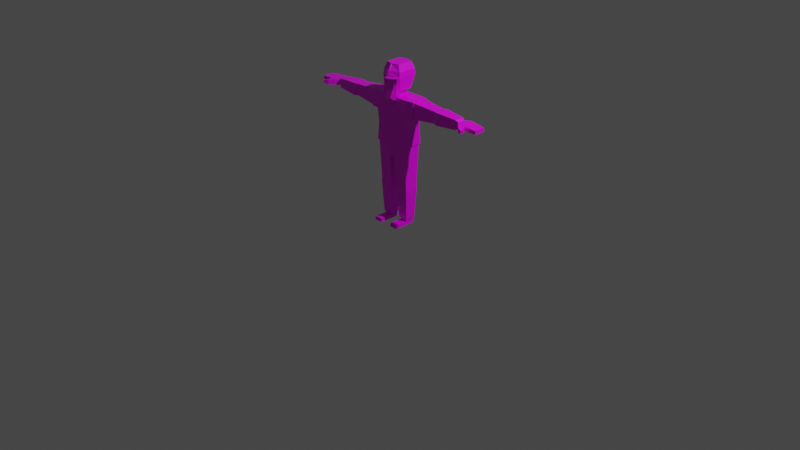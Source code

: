 # Source: boss.blend  (saved by Blender 2.83.19; exported with 4.5.12 LTS)
import bpy
from mathutils import Matrix  # noqa: F401  (used for matrix-valued properties, if any)

bpy.ops.wm.read_factory_settings(use_empty=True)
scene = bpy.context.scene
scene.name = 'Scene'

# ---- collections
col_collection = bpy.data.collections.new('Collection'); scene.collection.children.link(col_collection)

# ---- images (referenced by path relative to the original .blend; pixels are not part of the script)
import os
ASSET_DIR = os.environ.get("B2B_ASSET_DIR", "")  # directory of the original .blend (textures are referenced by path, not embedded)
HERE = os.path.dirname(os.path.abspath(__file__))  # packed textures are extracted next to this script under _unpacked/

def load_image(name, relpath, width, height, colorspace="sRGB"):
    """Load a texture the original file referenced (path relative to the .blend, or extracted next to this script)."""
    p = next((c for c in (os.path.join(HERE, relpath), os.path.join(ASSET_DIR, relpath)) if relpath and os.path.exists(c)), "")
    if p:
        img = bpy.data.images.load(p, check_existing=True)
        img.name = name
    else:  # same state as the original file: an image datablock whose file is absent (Cycles renders it pink)
        img = bpy.data.images.new(name, width, height)
        img.source = "FILE"
        img.filepath = "//" + (relpath or name)
    img.colorspace_settings.name = colorspace
    return img
img_aap_64_1x_png = load_image('aap-64-1x.png', 'aap-64-1x.png', 1024, 1024, 'sRGB')

# ---- materials (node trees are filled in below, after node groups)
mat_material = bpy.data.materials.new('Material')
mat_material.alpha_threshold = 0.0
mat_material.use_transparent_shadow = False
mat_material.line_color = (0.0, 0.0, 0.0, 1.0)

# ---- material node trees
mat_material.use_nodes = True; mat_material.node_tree.nodes.clear()
_N = mat_material.node_tree.nodes; _L = mat_material.node_tree.links
n0 = _N.new('ShaderNodeOutputMaterial'); n0.name = 'Material Output'; n0.location = (300, 300)
n1 = _N.new('ShaderNodeBsdfPrincipled'); n1.name = 'Principled BSDF'; n1.location = (10, 300)
n1.distribution = 'GGX'
n1.subsurface_method = 'BURLEY'
n1.inputs[2].default_value = 0.4
n1.inputs[3].default_value = 1.45
n1.inputs[27].default_value = (0.0, 0.0, 0.0, 1.0)
n1.inputs[28].default_value = 1.0
n2 = _N.new('ShaderNodeTexImage'); n2.name = 'Image Texture'; n2.location = (-380, 219)
n2.image = img_aap_64_1x_png
_L.new(n1.outputs[0], n0.inputs[0])
_L.new(n2.outputs[0], n1.inputs[0])
n0.is_active_output = True

# ---- world
world_world = bpy.data.worlds.new('World'); scene.world = world_world
world_world.use_nodes = True; world_world.node_tree.nodes.clear()
_N = world_world.node_tree.nodes; _L = world_world.node_tree.links
n0 = _N.new('ShaderNodeOutputWorld'); n0.name = 'World Output'; n0.location = (300, 300)
n1 = _N.new('ShaderNodeBackground'); n1.name = 'Background'; n1.location = (10, 300)
n1.inputs[0].default_value = (0.05088, 0.05088, 0.05088, 1.0)
_L.new(n1.outputs[0], n0.inputs[0])
n0.is_active_output = True
world_world.color = (0.05088, 0.05088, 0.05088)
world_world.use_sun_shadow = False
world_world.sun_shadow_jitter_overblur = 0.0

# ---- cameras
cam_camera = bpy.data.cameras.new('Camera')
cam_camera.clip_end = 100.0
cam_camera.ortho_scale = 7.314

# ---- lights
light_light = bpy.data.lights.new('Light', 'POINT')
light_light.transmission_factor = 0.0
light_light.energy = 1000.0
light_light.shadow_soft_size = 0.1
light_light.shadow_maximum_resolution = 0.006
light_light.use_absolute_resolution = True

# ---- meshes
me_cube = bpy.data.meshes.new('Cube')
me_cube.from_pydata([(0.07841, 0.08569, 1.663), (0.09184, 0.06319, 1.404), (0.07841, -0.0779, 1.663), (0.05326, -0.1095, 1.476), (0.7987, -0.04937, 1.204), (0.7987, -0.04937, 1.303), (0.7987, 0.04937, 1.303), (0.7987, 0.04937, 1.204), (0.05325, 0.05325, 1.404), (0.05325, -0.05325, 1.404), (0.5774, -0.06996, 1.189), (0.5774, 0.06996, 1.189), (0.05325, 0.05325, 1.34), (0.05325, -0.05325, 1.34), (0.5774, 0.06996, 1.317), (0.5774, -0.06996, 1.317), (0.1994, 0.09782, 1.34), (0.1994, -0.09782, 1.34), (0.5307, -0.05578, 1.314), (0.5307, 0.05578, 1.314), (0.1777, 0.09782, 0.8533), (0.1777, -0.09782, 0.8533), (0.5307, 0.05578, 1.193), (0.5307, -0.05578, 1.193), (0.02758, 0.09782, 0.7154), (0.02758, -0.09782, 0.7154), (0.2832, 0.07993, 1.171), (0.1822, -0.09782, 1.028), (0.2832, -0.07993, 1.171), (0.1822, 0.09782, 1.028), (0.1994, -0.09782, 1.167), (0.1994, 0.09782, 1.167), (0.2832, 0.07993, 1.335), (0.2832, -0.07993, 1.335), (0.8281, -0.04018, 1.224), (0.8281, -0.04018, 1.283), (0.8281, 0.04018, 1.283), (0.8281, 0.04018, 1.224), (0.8678, -0.0852, 1.224), (0.8678, -0.0852, 1.283), (0.881, 0.08078, 1.283), (0.881, 0.08078, 1.224), (0.9306, -0.05537, 1.232), (0.9306, -0.05537, 1.275), (0.9306, 0.08078, 1.275), (0.9306, 0.08078, 1.232), (1.058, -0.05743, 1.236), (1.058, -0.05743, 1.271), (1.058, 0.05743, 1.271), (1.058, 0.05743, 1.236), (0.9098, -0.125, 1.229), (0.9098, -0.125, 1.278), (0.943, -0.1005, 1.235), (0.943, -0.1005, 1.272), (0.9567, -0.145, 1.236), (0.9567, -0.145, 1.271), (0.9694, -0.1184, 1.24), (0.9694, -0.1184, 1.266), (0.1728, -0.07107, 0.4376), (0.1728, 0.07107, 0.4376), (0.0434, -0.07107, 0.4363), (0.0434, 0.07107, 0.4363), (0.1759, -0.07242, 0.381), (0.1759, 0.07242, 0.381), (0.04179, -0.07242, 0.3803), (0.04179, 0.07242, 0.3803), (0.152, -0.04533, 0.03858), (0.152, 0.04533, 0.03858), (0.06741, -0.04533, 0.03837), (0.06741, 0.04533, 0.03837), (0.1521, -0.04533, 0.000685), (0.1521, 0.04533, 0.000685), (0.06749, -0.04533, 0.0004705), (0.06749, 0.04533, 0.0004705), (0.06741, -0.1848, 0.03837), (0.152, -0.1848, 0.03858), (0.06749, -0.1848, 0.0004705), (0.1521, -0.1848, 0.000685), (0.1108, 0.1057, 1.541), (0.05617, -0.1196, 1.512), (0.1507, 0.04408, 0.05926), (0.06854, 0.04408, 0.05903), (0.06854, -0.04408, 0.05903), (0.1507, -0.04408, 0.05926), (0.05925, 0.05404, 0.059), (0.05925, -0.05404, 0.059), (0.16, -0.05404, 0.05929), (0.16, 0.05404, 0.05929), (0.2832, 0.08742, 1.343), (0.2832, 0.08742, 1.164), (0.2832, -0.08742, 1.343), (0.2832, -0.08742, 1.164), (0.1859, -0.111, 0.8463), (0.1859, 0.1091, 0.8463), (-0.07841, 0.08569, 1.663), (-0.09184, 0.06319, 1.404), (-0.07841, -0.0779, 1.663), (-0.05326, -0.1095, 1.476), (-0.7987, -0.04937, 1.204), (-0.7987, -0.04937, 1.303), (-0.7987, 0.04937, 1.303), (-0.7987, 0.04937, 1.204), (-0.05325, 0.05325, 1.404), (-0.05325, -0.05325, 1.404), (-0.5774, -0.06996, 1.189), (-0.5774, 0.06996, 1.189), (-0.05325, 0.05325, 1.34), (-0.05325, -0.05325, 1.34), (-0.5774, 0.06996, 1.317), (-0.5774, -0.06996, 1.317), (-0.1994, 0.09782, 1.34), (-0.1994, -0.09782, 1.34), (-0.5307, -0.05578, 1.314), (-0.5307, 0.05578, 1.314), (-0.1777, 0.09782, 0.8533), (-0.1777, -0.09782, 0.8533), (-0.5307, 0.05578, 1.193), (-0.5307, -0.05578, 1.193), (-0.02758, 0.09782, 0.7154), (-0.02758, -0.09782, 0.7154), (-0.2832, 0.07993, 1.171), (-0.1822, -0.09782, 1.028), (-0.2832, -0.07993, 1.171), (-0.1822, 0.09782, 1.028), (-0.1994, -0.09782, 1.167), (-0.1994, 0.09782, 1.167), (-0.2832, 0.07993, 1.335), (-0.2832, -0.07993, 1.335), (0.0, 0.08557, 1.404), (0.0, -0.1041, 1.663), (0.0, -0.1346, 1.476), (0.0, 0.1023, 1.663), (0.0, 0.05325, 1.404), (0.0, -0.05325, 1.404), (0.0, 0.05325, 1.34), (0.0, -0.05325, 1.34), (0.0, 0.09782, 1.34), (0.0, -0.09782, 1.34), (0.0, 0.09782, 0.8533), (0.0, -0.09782, 0.8533), (0.0, 0.09782, 0.7154), (0.0, -0.09782, 0.7154), (0.0, 0.09782, 1.028), (0.0, -0.09782, 1.028), (0.0, -0.09782, 1.167), (0.0, 0.09782, 1.167), (-0.8281, -0.04018, 1.224), (-0.8281, -0.04018, 1.283), (-0.8281, 0.04018, 1.283), (-0.8281, 0.04018, 1.224), (-0.8678, -0.0852, 1.224), (-0.8678, -0.0852, 1.283), (-0.881, 0.08078, 1.283), (-0.881, 0.08078, 1.224), (-0.9306, -0.05537, 1.232), (-0.9306, -0.05537, 1.275), (-0.9306, 0.08078, 1.275), (-0.9306, 0.08078, 1.232), (-1.058, -0.05743, 1.236), (-1.058, -0.05743, 1.271), (-1.058, 0.05743, 1.271), (-1.058, 0.05743, 1.236), (-0.9098, -0.125, 1.229), (-0.9098, -0.125, 1.278), (-0.943, -0.1005, 1.235), (-0.943, -0.1005, 1.272), (-0.9567, -0.145, 1.236), (-0.9567, -0.145, 1.271), (-0.9694, -0.1184, 1.24), (-0.9694, -0.1184, 1.266), (-0.1728, -0.07107, 0.4376), (-0.1728, 0.07107, 0.4376), (-0.0434, -0.07107, 0.4363), (-0.0434, 0.07107, 0.4363), (-0.1759, -0.07242, 0.381), (-0.1759, 0.07242, 0.381), (-0.04179, -0.07242, 0.3803), (-0.04179, 0.07242, 0.3803), (-0.152, -0.04533, 0.03858), (-0.152, 0.04533, 0.03858), (-0.06741, -0.04533, 0.03837), (-0.06741, 0.04533, 0.03837), (-0.1521, -0.04533, 0.000685), (-0.1521, 0.04533, 0.000685), (-0.06749, -0.04533, 0.0004705), (-0.06749, 0.04533, 0.0004705), (-0.06741, -0.1848, 0.03837), (-0.152, -0.1848, 0.03858), (-0.06749, -0.1848, 0.0004705), (-0.1521, -0.1848, 0.000685), (-0.1108, 0.1057, 1.541), (-0.05617, -0.1196, 1.512), (0.0, 0.122, 1.541), (0.0, -0.1625, 1.541), (-0.1507, 0.04408, 0.05926), (-0.06854, 0.04408, 0.05903), (-0.06854, -0.04408, 0.05903), (-0.1507, -0.04408, 0.05926), (-0.05925, 0.05404, 0.059), (-0.05925, -0.05404, 0.059), (-0.16, -0.05404, 0.05929), (-0.16, 0.05404, 0.05929), (-0.2832, 0.08742, 1.343), (-0.2832, 0.08742, 1.164), (-0.2832, -0.08742, 1.343), (-0.2832, -0.08742, 1.164), (-0.1859, -0.111, 0.8463), (-0.1859, 0.1091, 0.8463), (0.0, 0.1091, 0.8463), (0.0, -0.111, 0.8463), (0.9945, 0.06911, 1.273), (0.9945, 0.06911, 1.234), (0.9945, -0.0564, 1.234), (0.9945, -0.0564, 1.273), (-0.9945, 0.06911, 1.273), (-0.9945, 0.06911, 1.234), (-0.9945, -0.0564, 1.234), (-0.9945, -0.0564, 1.273), (0.1108, -0.0998, 1.541), (0.09184, -0.07157, 1.404), (0.0, -0.08302, 1.404), (0.0, -0.147, 1.511), (-0.1108, -0.0998, 1.541), (-0.09184, -0.07157, 1.404), (0.09828, -0.116, 1.535), (0.08149, -0.08773, 1.364), (-4.631e-11, -0.09917, 1.352), (-4.631e-11, -0.1787, 1.535), (-0.09828, -0.116, 1.535), (-0.08149, -0.08773, 1.364), (0.06214, -0.1204, 1.515), (0.05801, -0.1267, 1.461), (-1.172e-10, -0.1338, 1.467), (-1.172e-10, -0.1506, 1.514), (-0.06214, -0.1204, 1.515), (-0.05801, -0.1267, 1.461), (0.08827, -0.1158, 1.495), (0.08149, -0.1163, 1.377), (-0.08827, -0.1158, 1.495), (-0.08149, -0.1163, 1.377), (0.07857, -0.1202, 1.475), (0.05892, -0.1377, 1.423), (-1.172e-10, -0.1392, 1.423), (-0.07857, -0.1202, 1.475), (-0.05892, -0.1377, 1.423), (0.06572, -0.1075, 1.314), (-0.06572, -0.1075, 1.314), (-0.06572, -0.1327, 1.317), (-9.454e-11, -0.1618, 1.346), (0.04752, -0.1607, 1.347), (-0.04752, -0.1607, 1.347), (0.0827, -0.1077, 1.569), (0.06871, -0.086, 1.649), (0.01058, -0.1016, 1.648), (0.02627, -0.1434, 1.569), (-0.0827, -0.1077, 1.569), (-0.02627, -0.1434, 1.569), (-0.01058, -0.1016, 1.648), (-0.06871, -0.086, 1.649), (0.107, 0.1004, 1.594), (0.107, -0.09406, 1.594), (0.0, 0.1168, 1.594), (0.0, -0.1472, 1.594), (-0.107, 0.1004, 1.594), (-0.107, -0.09406, 1.594), (0.08244, -0.1076, 1.587), (0.02525, -0.1363, 1.587), (-0.08244, -0.1076, 1.587), (-0.02525, -0.1363, 1.587), (0.09304, -0.09862, 1.6), (0.09609, -0.1031, 1.555), (0.01376, -0.1535, 1.556), (0.01356, -0.1399, 1.601), (-0.09609, -0.1031, 1.555), (-0.01376, -0.1535, 1.556), (-0.09304, -0.09862, 1.6), (-0.01356, -0.1399, 1.601), (-3.735e-11, -0.1133, 1.303), (0.06572, -0.1327, 1.317), (-3.735e-11, -0.1353, 1.296)], [], [(128, 1, 8, 132), (259, 0, 2, 260), (261, 131, 0, 259), (1, 219, 9, 8), (12, 13, 17, 16), (8, 9, 13, 12), (132, 8, 12, 134), (28, 26, 22, 23), (134, 12, 16, 136), (10, 11, 7, 4), (14, 15, 5, 6), (18, 23, 10, 15), (15, 10, 4, 5), (93, 92, 21, 20), (208, 93, 20, 138), (140, 24, 25, 141), (19, 18, 15, 14), (24, 20, 59, 61), (138, 20, 24, 140), (145, 31, 29, 142), (31, 30, 27, 29), (88, 90, 33, 32), (89, 88, 32, 26), (22, 19, 14, 11), (5, 4, 34, 35), (91, 89, 26, 28), (136, 16, 31, 145), (23, 22, 11, 10), (17, 137, 144, 30), (30, 144, 143, 27), (33, 28, 23, 18), (32, 33, 18, 19), (90, 91, 28, 33), (26, 32, 19, 22), (21, 139, 141, 25), (13, 135, 137, 17), (11, 14, 6, 7), (92, 209, 139, 21), (219, 220, 133, 9), (9, 133, 135, 13), (269, 252, 253, 272), (0, 131, 129, 2), (36, 35, 39, 40), (6, 5, 35, 36), (4, 7, 37, 34), (7, 6, 36, 37), (38, 42, 52, 50), (35, 34, 38, 39), (37, 36, 40, 41), (34, 37, 41, 38), (211, 210, 48, 49), (41, 40, 44, 45), (38, 41, 45, 42), (40, 39, 43, 44), (48, 47, 46, 49), (212, 211, 49, 46), (210, 213, 47, 48), (213, 212, 46, 47), (53, 51, 55, 57), (42, 43, 53, 52), (43, 39, 51, 53), (39, 38, 50, 51), (55, 54, 56, 57), (52, 53, 57, 56), (50, 52, 56, 54), (51, 50, 54, 55), (59, 58, 62, 63), (21, 25, 60, 58), (25, 24, 61, 60), (20, 21, 58, 59), (81, 80, 67, 69), (61, 59, 63, 65), (60, 61, 65, 64), (58, 60, 64, 62), (66, 68, 74, 75), (82, 81, 69, 68), (83, 82, 68, 66), (80, 83, 66, 67), (71, 70, 72, 73), (67, 66, 70, 71), (69, 67, 71, 73), (68, 69, 73, 72), (75, 74, 76, 77), (70, 66, 75, 77), (68, 72, 76, 74), (72, 70, 77, 76), (3, 79, 221, 130), (128, 192, 78, 1), (1, 78, 218, 219), (87, 86, 83, 80), (86, 85, 82, 83), (85, 84, 81, 82), (84, 87, 80, 81), (65, 63, 87, 84), (64, 65, 84, 85), (62, 64, 85, 86), (63, 62, 86, 87), (17, 30, 91, 90), (30, 31, 89, 91), (31, 16, 88, 89), (16, 17, 90, 88), (27, 143, 209, 92), (142, 29, 93, 208), (29, 27, 92, 93), (128, 132, 102, 95), (263, 264, 96, 94), (261, 263, 94, 131), (95, 102, 103, 223), (106, 110, 111, 107), (102, 106, 107, 103), (132, 134, 106, 102), (122, 117, 116, 120), (134, 136, 110, 106), (104, 98, 101, 105), (108, 100, 99, 109), (112, 109, 104, 117), (109, 99, 98, 104), (207, 114, 115, 206), (208, 138, 114, 207), (140, 141, 119, 118), (113, 108, 109, 112), (118, 173, 171, 114), (138, 140, 118, 114), (145, 142, 123, 125), (125, 123, 121, 124), (202, 126, 127, 204), (203, 120, 126, 202), (116, 105, 108, 113), (99, 147, 146, 98), (205, 122, 120, 203), (136, 145, 125, 110), (117, 104, 105, 116), (111, 124, 144, 137), (124, 121, 143, 144), (127, 112, 117, 122), (126, 113, 112, 127), (204, 127, 122, 205), (120, 116, 113, 126), (115, 119, 141, 139), (107, 111, 137, 135), (105, 101, 100, 108), (206, 115, 139, 209), (223, 103, 133, 220), (103, 107, 135, 133), (275, 276, 257, 258), (94, 96, 129, 131), (148, 152, 151, 147), (100, 148, 147, 99), (98, 146, 149, 101), (101, 149, 148, 100), (150, 162, 164, 154), (147, 151, 150, 146), (149, 153, 152, 148), (146, 150, 153, 149), (215, 161, 160, 214), (153, 157, 156, 152), (150, 154, 157, 153), (152, 156, 155, 151), (160, 161, 158, 159), (216, 158, 161, 215), (214, 160, 159, 217), (217, 159, 158, 216), (165, 169, 167, 163), (154, 164, 165, 155), (155, 165, 163, 151), (151, 163, 162, 150), (167, 169, 168, 166), (164, 168, 169, 165), (162, 166, 168, 164), (163, 167, 166, 162), (171, 175, 174, 170), (115, 170, 172, 119), (119, 172, 173, 118), (114, 171, 170, 115), (195, 181, 179, 194), (173, 177, 175, 171), (172, 176, 177, 173), (170, 174, 176, 172), (178, 187, 186, 180), (196, 180, 181, 195), (197, 178, 180, 196), (194, 179, 178, 197), (183, 185, 184, 182), (179, 183, 182, 178), (181, 185, 183, 179), (180, 184, 185, 181), (187, 189, 188, 186), (182, 189, 187, 178), (180, 186, 188, 184), (184, 188, 189, 182), (97, 130, 221, 191), (128, 95, 190, 192), (95, 223, 222, 190), (201, 194, 197, 200), (200, 197, 196, 199), (199, 196, 195, 198), (198, 195, 194, 201), (177, 198, 201, 175), (176, 199, 198, 177), (174, 200, 199, 176), (175, 201, 200, 174), (111, 204, 205, 124), (124, 205, 203, 125), (125, 203, 202, 110), (110, 202, 204, 111), (121, 206, 209, 143), (142, 208, 207, 123), (123, 207, 206, 121), (43, 42, 212, 213), (44, 43, 213, 210), (42, 45, 211, 212), (45, 44, 210, 211), (155, 217, 216, 154), (156, 214, 217, 155), (154, 216, 215, 157), (157, 215, 214, 156), (220, 219, 225, 226), (222, 223, 229, 228), (221, 79, 230, 233), (191, 221, 233, 234), (218, 193, 227, 224), (3, 130, 232, 231), (234, 228, 238, 243), (232, 235, 244, 242), (233, 230, 224, 227), (228, 229, 239, 238), (230, 231, 241, 240), (234, 233, 227, 228), (97, 191, 234, 235), (193, 222, 228, 227), (79, 3, 231, 230), (130, 97, 235, 232), (223, 220, 226, 229), (219, 218, 224, 225), (240, 241, 237, 236), (237, 241, 249, 278), (244, 243, 238, 239), (239, 229, 246, 247), (225, 224, 236, 237), (231, 232, 242, 241), (244, 239, 247, 250), (229, 226, 277, 246), (224, 230, 240, 236), (235, 234, 243, 244), (225, 237, 278, 245), (242, 244, 250, 248), (241, 242, 248, 249), (226, 225, 245, 277), (260, 2, 252, 269), (2, 129, 253, 252), (262, 193, 271, 272), (193, 218, 270, 271), (222, 193, 274, 273), (262, 129, 257, 276), (129, 96, 258, 257), (264, 222, 273, 275), (96, 264, 275, 258), (193, 262, 276, 274), (129, 262, 272, 253), (218, 260, 269, 270), (255, 256, 268, 267), (192, 190, 263, 261), (190, 222, 264, 263), (251, 265, 266, 254), (192, 261, 259, 78), (78, 259, 260, 218), (265, 251, 270, 269), (251, 254, 271, 270), (254, 266, 272, 271), (256, 255, 273, 274), (255, 267, 275, 273), (268, 256, 274, 276), (267, 268, 276, 275), (266, 265, 269, 272), (249, 248, 279, 278), (248, 250, 247, 279), (246, 277, 279, 247), (277, 245, 278, 279)])
_uv = me_cube.uv_layers.new(name='UVMap')
_uv.uv.foreach_set('vector', [0.5566, 0.5625, 0.5566, 0.5625, 0.5566, 0.5625, 0.5566, 0.5625, 0.5566, 0.5625, 0.5566, 0.5625, 0.5566, 0.5625, 0.5566, 0.5625, 0.5566, 0.5625, 0.5566, 0.5625, 0.5566, 0.5625, 0.5566, 0.5625, 0.5566, 0.5625, 0.5566, 0.5625, 0.5566, 0.5625, 0.5566, 0.5625, 0.06934, 0.4375, 0.06934, 0.4375, 0.06934, 0.4375, 0.06934, 0.4375, 0.5566, 0.5625, 0.5566, 0.5625, 0.5566, 0.5625, 0.5566, 0.5625, 0.5566, 0.5625, 0.5566, 0.5625, 0.5566, 0.5625, 0.5566, 0.5625, 0.5566, 0.5625, 0.5566, 0.5625, 0.5566, 0.5625, 0.5566, 0.5625, 0.06934, 0.4375, 0.06934, 0.4375, 0.06934, 0.4375, 0.06934, 0.4375, 0.5566, 0.5625, 0.5566, 0.5625, 0.5566, 0.5625, 0.5566, 0.5625, 0.5566, 0.5625, 0.5566, 0.5625, 0.5566, 0.5625, 0.5566, 0.5625, 0.5566, 0.5625, 0.5566, 0.5625, 0.5566, 0.5625, 0.5566, 0.5625, 0.5566, 0.5625, 0.5566, 0.5625, 0.5566, 0.5625, 0.5566, 0.5625, 0.06934, 0.4375, 0.06934, 0.4375, 0.06934, 0.4375, 0.06934, 0.4375, 0.06934, 0.4375, 0.06934, 0.4375, 0.06934, 0.4375, 0.06934, 0.4375, 0.006836, 0.625, 0.006836, 0.625, 0.006836, 0.625, 0.006836, 0.625, 0.5566, 0.5625, 0.5566, 0.5625, 0.5566, 0.5625, 0.5566, 0.5625, 0.006836, 0.625, 0.006836, 0.625, 0.006836, 0.625, 0.006836, 0.625, 0.006836, 0.625, 0.006836, 0.625, 0.006836, 0.625, 0.006836, 0.625, 0.06934, 0.4375, 0.06934, 0.4375, 0.06934, 0.4375, 0.06934, 0.4375, 0.06934, 0.4375, 0.06934, 0.4375, 0.06934, 0.4375, 0.06934, 0.4375, 0.06934, 0.4375, 0.06934, 0.4375, 0.06934, 0.4375, 0.06934, 0.4375, 0.06934, 0.4375, 0.06934, 0.4375, 0.06934, 0.4375, 0.06934, 0.4375, 0.5566, 0.5625, 0.5566, 0.5625, 0.5566, 0.5625, 0.5566, 0.5625, 0.5566, 0.5625, 0.5566, 0.5625, 0.5566, 0.5625, 0.5566, 0.5625, 0.06934, 0.4375, 0.06934, 0.4375, 0.06934, 0.4375, 0.06934, 0.4375, 0.06934, 0.4375, 0.06934, 0.4375, 0.06934, 0.4375, 0.06934, 0.4375, 0.5566, 0.5625, 0.5566, 0.5625, 0.5566, 0.5625, 0.5566, 0.5625, 0.06934, 0.4375, 0.06934, 0.4375, 0.06934, 0.4375, 0.06934, 0.4375, 0.06934, 0.4375, 0.06934, 0.4375, 0.06934, 0.4375, 0.06934, 0.4375, 0.5566, 0.5625, 0.5566, 0.5625, 0.5566, 0.5625, 0.5566, 0.5625, 0.5566, 0.5625, 0.5566, 0.5625, 0.5566, 0.5625, 0.5566, 0.5625, 0.06934, 0.4375, 0.06934, 0.4375, 0.06934, 0.4375, 0.06934, 0.4375, 0.5566, 0.5625, 0.5566, 0.5625, 0.5566, 0.5625, 0.5566, 0.5625, 0.006836, 0.625, 0.006836, 0.625, 0.006836, 0.625, 0.006836, 0.625, 0.06934, 0.4375, 0.06934, 0.4375, 0.06934, 0.4375, 0.06934, 0.4375, 0.5566, 0.5625, 0.5566, 0.5625, 0.5566, 0.5625, 0.5566, 0.5625, 0.06934, 0.4375, 0.06934, 0.4375, 0.06934, 0.4375, 0.06934, 0.4375, 0.5566, 0.5625, 0.5566, 0.5625, 0.5566, 0.5625, 0.5566, 0.5625, 0.5566, 0.5625, 0.5566, 0.5625, 0.5566, 0.5625, 0.5566, 0.5625, 0.5566, 0.5625, 0.5566, 0.5625, 0.5566, 0.5625, 0.5566, 0.5625, 0.5566, 0.5625, 0.5566, 0.5625, 0.5566, 0.5625, 0.5566, 0.5625, 0.5566, 0.5625, 0.5566, 0.5625, 0.5566, 0.5625, 0.5566, 0.5625, 0.5566, 0.5625, 0.5566, 0.5625, 0.5566, 0.5625, 0.5566, 0.5625, 0.5566, 0.5625, 0.5566, 0.5625, 0.5566, 0.5625, 0.5566, 0.5625, 0.5566, 0.5625, 0.5566, 0.5625, 0.5566, 0.5625, 0.5566, 0.5625, 0.5566, 0.5625, 0.5566, 0.5625, 0.5566, 0.5625, 0.5566, 0.5625, 0.5566, 0.5625, 0.5566, 0.5625, 0.5566, 0.5625, 0.5566, 0.5625, 0.5566, 0.5625, 0.5566, 0.5625, 0.5566, 0.5625, 0.5566, 0.5625, 0.5566, 0.5625, 0.5566, 0.5625, 0.5566, 0.5625, 0.5566, 0.5625, 0.5566, 0.5625, 0.5566, 0.5625, 0.5566, 0.5625, 0.5566, 0.5625, 0.5566, 0.5625, 0.5566, 0.5625, 0.5566, 0.5625, 0.5566, 0.5625, 0.5566, 0.5625, 0.5566, 0.5625, 0.5566, 0.5625, 0.5566, 0.5625, 0.5566, 0.5625, 0.5566, 0.5625, 0.5566, 0.5625, 0.5566, 0.5625, 0.5566, 0.5625, 0.5566, 0.5625, 0.5566, 0.5625, 0.5566, 0.5625, 0.5566, 0.5625, 0.5566, 0.5625, 0.5566, 0.5625, 0.5566, 0.5625, 0.5566, 0.5625, 0.5566, 0.5625, 0.5566, 0.5625, 0.5566, 0.5625, 0.5566, 0.5625, 0.5566, 0.5625, 0.5566, 0.5625, 0.5566, 0.5625, 0.5566, 0.5625, 0.5566, 0.5625, 0.5566, 0.5625, 0.5566, 0.5625, 0.5566, 0.5625, 0.5566, 0.5625, 0.5566, 0.5625, 0.5566, 0.5625, 0.5566, 0.5625, 0.5566, 0.5625, 0.5566, 0.5625, 0.5566, 0.5625, 0.5566, 0.5625, 0.5566, 0.5625, 0.5566, 0.5625, 0.5566, 0.5625, 0.5566, 0.5625, 0.5566, 0.5625, 0.5566, 0.5625, 0.5566, 0.5625, 0.5566, 0.5625, 0.5566, 0.5625, 0.5566, 0.5625, 0.5566, 0.5625, 0.5566, 0.5625, 0.5566, 0.5625, 0.5566, 0.5625, 0.5566, 0.5625, 0.5566, 0.5625, 0.5566, 0.5625, 0.5566, 0.5625, 0.5566, 0.5625, 0.006836, 0.625, 0.006836, 0.625, 0.006836, 0.625, 0.006836, 0.625, 0.006836, 0.625, 0.006836, 0.625, 0.006836, 0.625, 0.006836, 0.625, 0.006836, 0.625, 0.006836, 0.625, 0.006836, 0.625, 0.006836, 0.625, 0.006836, 0.625, 0.006836, 0.625, 0.006836, 0.625, 0.006836, 0.625, 0.5078, 0.3125, 0.5078, 0.3125, 0.5078, 0.3125, 0.5078, 0.3125, 0.006836, 0.625, 0.006836, 0.625, 0.006836, 0.625, 0.006836, 0.625, 0.006836, 0.625, 0.006836, 0.625, 0.006836, 0.625, 0.006836, 0.625, 0.006836, 0.625, 0.006836, 0.625, 0.006836, 0.625, 0.006836, 0.625, 0.5078, 0.3125, 0.5078, 0.3125, 0.5078, 0.3125, 0.5078, 0.3125, 0.5078, 0.3125, 0.5078, 0.3125, 0.5078, 0.3125, 0.5078, 0.3125, 0.5078, 0.3125, 0.5078, 0.3125, 0.5078, 0.3125, 0.5078, 0.3125, 0.5078, 0.3125, 0.5078, 0.3125, 0.5078, 0.3125, 0.5078, 0.3125, 0.5078, 0.3125, 0.5078, 0.3125, 0.5078, 0.3125, 0.5078, 0.3125, 0.5078, 0.3125, 0.5078, 0.3125, 0.5078, 0.3125, 0.5078, 0.3125, 0.5078, 0.3125, 0.5078, 0.3125, 0.5078, 0.3125, 0.5078, 0.3125, 0.5078, 0.3125, 0.5078, 0.3125, 0.5078, 0.3125, 0.5078, 0.3125, 0.5078, 0.3125, 0.5078, 0.3125, 0.5078, 0.3125, 0.5078, 0.3125, 0.5078, 0.3125, 0.5078, 0.3125, 0.5078, 0.3125, 0.5078, 0.3125, 0.5078, 0.3125, 0.5078, 0.3125, 0.5078, 0.3125, 0.5078, 0.3125, 0.5078, 0.3125, 0.5078, 0.3125, 0.5078, 0.3125, 0.5078, 0.3125, 0.5566, 0.5625, 0.5566, 0.5625, 0.5566, 0.5625, 0.5566, 0.5625, 0.5566, 0.5625, 0.5566, 0.5625, 0.5566, 0.5625, 0.5566, 0.5625, 0.5566, 0.5625, 0.5566, 0.5625, 0.5566, 0.5625, 0.5566, 0.5625, 0.006836, 0.625, 0.006836, 0.625, 0.006836, 0.625, 0.006836, 0.625, 0.006836, 0.625, 0.006836, 0.625, 0.006836, 0.625, 0.006836, 0.625, 0.006836, 0.625, 0.006836, 0.625, 0.006836, 0.625, 0.006836, 0.625, 0.006836, 0.625, 0.006836, 0.625, 0.006836, 0.625, 0.006836, 0.625, 0.006836, 0.625, 0.006836, 0.625, 0.006836, 0.625, 0.006836, 0.625, 0.006836, 0.625, 0.006836, 0.625, 0.006836, 0.625, 0.006836, 0.625, 0.006836, 0.625, 0.006836, 0.625, 0.006836, 0.625, 0.006836, 0.625, 0.006836, 0.625, 0.006836, 0.625, 0.006836, 0.625, 0.006836, 0.625, 0.06934, 0.4375, 0.06934, 0.4375, 0.06934, 0.4375, 0.06934, 0.4375, 0.06934, 0.4375, 0.06934, 0.4375, 0.06934, 0.4375, 0.06934, 0.4375, 0.06934, 0.4375, 0.06934, 0.4375, 0.06934, 0.4375, 0.06934, 0.4375, 0.06934, 0.4375, 0.06934, 0.4375, 0.06934, 0.4375, 0.06934, 0.4375, 0.06934, 0.4375, 0.06934, 0.4375, 0.06934, 0.4375, 0.06934, 0.4375, 0.06934, 0.4375, 0.06934, 0.4375, 0.06934, 0.4375, 0.06934, 0.4375, 0.06934, 0.4375, 0.06934, 0.4375, 0.06934, 0.4375, 0.06934, 0.4375, 0.5566, 0.5625, 0.5566, 0.5625, 0.5566, 0.5625, 0.5566, 0.5625, 0.5566, 0.5625, 0.5566, 0.5625, 0.5566, 0.5625, 0.5566, 0.5625, 0.5566, 0.5625, 0.5566, 0.5625, 0.5566, 0.5625, 0.5566, 0.5625, 0.5566, 0.5625, 0.5566, 0.5625, 0.5566, 0.5625, 0.5566, 0.5625, 0.06934, 0.4375, 0.06934, 0.4375, 0.06934, 0.4375, 0.06934, 0.4375, 0.5566, 0.5625, 0.5566, 0.5625, 0.5566, 0.5625, 0.5566, 0.5625, 0.5566, 0.5625, 0.5566, 0.5625, 0.5566, 0.5625, 0.5566, 0.5625, 0.5566, 0.5625, 0.5566, 0.5625, 0.5566, 0.5625, 0.5566, 0.5625, 0.06934, 0.4375, 0.06934, 0.4375, 0.06934, 0.4375, 0.06934, 0.4375, 0.5566, 0.5625, 0.5566, 0.5625, 0.5566, 0.5625, 0.5566, 0.5625, 0.5566, 0.5625, 0.5566, 0.5625, 0.5566, 0.5625, 0.5566, 0.5625, 0.5566, 0.5625, 0.5566, 0.5625, 0.5566, 0.5625, 0.5566, 0.5625, 0.5566, 0.5625, 0.5566, 0.5625, 0.5566, 0.5625, 0.5566, 0.5625, 0.06934, 0.4375, 0.06934, 0.4375, 0.06934, 0.4375, 0.06934, 0.4375, 0.06934, 0.4375, 0.06934, 0.4375, 0.06934, 0.4375, 0.06934, 0.4375, 0.006836, 0.625, 0.006836, 0.625, 0.006836, 0.625, 0.006836, 0.625, 0.5566, 0.5625, 0.5566, 0.5625, 0.5566, 0.5625, 0.5566, 0.5625, 0.006836, 0.625, 0.006836, 0.625, 0.006836, 0.625, 0.006836, 0.625, 0.006836, 0.625, 0.006836, 0.625, 0.006836, 0.625, 0.006836, 0.625, 0.06934, 0.4375, 0.06934, 0.4375, 0.06934, 0.4375, 0.06934, 0.4375, 0.06934, 0.4375, 0.06934, 0.4375, 0.06934, 0.4375, 0.06934, 0.4375, 0.06934, 0.4375, 0.06934, 0.4375, 0.06934, 0.4375, 0.06934, 0.4375, 0.06934, 0.4375, 0.06934, 0.4375, 0.06934, 0.4375, 0.06934, 0.4375, 0.5566, 0.5625, 0.5566, 0.5625, 0.5566, 0.5625, 0.5566, 0.5625, 0.5566, 0.5625, 0.5566, 0.5625, 0.5566, 0.5625, 0.5566, 0.5625, 0.06934, 0.4375, 0.06934, 0.4375, 0.06934, 0.4375, 0.06934, 0.4375, 0.06934, 0.4375, 0.06934, 0.4375, 0.06934, 0.4375, 0.06934, 0.4375, 0.5566, 0.5625, 0.5566, 0.5625, 0.5566, 0.5625, 0.5566, 0.5625, 0.06934, 0.4375, 0.06934, 0.4375, 0.06934, 0.4375, 0.06934, 0.4375, 0.06934, 0.4375, 0.06934, 0.4375, 0.06934, 0.4375, 0.06934, 0.4375, 0.5566, 0.5625, 0.5566, 0.5625, 0.5566, 0.5625, 0.5566, 0.5625, 0.5566, 0.5625, 0.5566, 0.5625, 0.5566, 0.5625, 0.5566, 0.5625, 0.06934, 0.4375, 0.06934, 0.4375, 0.06934, 0.4375, 0.06934, 0.4375, 0.5566, 0.5625, 0.5566, 0.5625, 0.5566, 0.5625, 0.5566, 0.5625, 0.006836, 0.625, 0.006836, 0.625, 0.006836, 0.625, 0.006836, 0.625, 0.06934, 0.4375, 0.06934, 0.4375, 0.06934, 0.4375, 0.06934, 0.4375, 0.5566, 0.5625, 0.5566, 0.5625, 0.5566, 0.5625, 0.5566, 0.5625, 0.06934, 0.4375, 0.06934, 0.4375, 0.06934, 0.4375, 0.06934, 0.4375, 0.5566, 0.5625, 0.5566, 0.5625, 0.5566, 0.5625, 0.5566, 0.5625, 0.5566, 0.5625, 0.5566, 0.5625, 0.5566, 0.5625, 0.5566, 0.5625, 0.5566, 0.5625, 0.5566, 0.5625, 0.5566, 0.5625, 0.5566, 0.5625, 0.5566, 0.5625, 0.5566, 0.5625, 0.5566, 0.5625, 0.5566, 0.5625, 0.5566, 0.5625, 0.5566, 0.5625, 0.5566, 0.5625, 0.5566, 0.5625, 0.5566, 0.5625, 0.5566, 0.5625, 0.5566, 0.5625, 0.5566, 0.5625, 0.5566, 0.5625, 0.5566, 0.5625, 0.5566, 0.5625, 0.5566, 0.5625, 0.5566, 0.5625, 0.5566, 0.5625, 0.5566, 0.5625, 0.5566, 0.5625, 0.5566, 0.5625, 0.5566, 0.5625, 0.5566, 0.5625, 0.5566, 0.5625, 0.5566, 0.5625, 0.5566, 0.5625, 0.5566, 0.5625, 0.5566, 0.5625, 0.5566, 0.5625, 0.5566, 0.5625, 0.5566, 0.5625, 0.5566, 0.5625, 0.5566, 0.5625, 0.5566, 0.5625, 0.5566, 0.5625, 0.5566, 0.5625, 0.5566, 0.5625, 0.5566, 0.5625, 0.5566, 0.5625, 0.5566, 0.5625, 0.5566, 0.5625, 0.5566, 0.5625, 0.5566, 0.5625, 0.5566, 0.5625, 0.5566, 0.5625, 0.5566, 0.5625, 0.5566, 0.5625, 0.5566, 0.5625, 0.5566, 0.5625, 0.5566, 0.5625, 0.5566, 0.5625, 0.5566, 0.5625, 0.5566, 0.5625, 0.5566, 0.5625, 0.5566, 0.5625, 0.5566, 0.5625, 0.5566, 0.5625, 0.5566, 0.5625, 0.5566, 0.5625, 0.5566, 0.5625, 0.5566, 0.5625, 0.5566, 0.5625, 0.5566, 0.5625, 0.5566, 0.5625, 0.5566, 0.5625, 0.5566, 0.5625, 0.5566, 0.5625, 0.5566, 0.5625, 0.5566, 0.5625, 0.5566, 0.5625, 0.5566, 0.5625, 0.5566, 0.5625, 0.5566, 0.5625, 0.5566, 0.5625, 0.5566, 0.5625, 0.5566, 0.5625, 0.5566, 0.5625, 0.5566, 0.5625, 0.5566, 0.5625, 0.5566, 0.5625, 0.5566, 0.5625, 0.5566, 0.5625, 0.5566, 0.5625, 0.5566, 0.5625, 0.5566, 0.5625, 0.5566, 0.5625, 0.5566, 0.5625, 0.5566, 0.5625, 0.5566, 0.5625, 0.5566, 0.5625, 0.5566, 0.5625, 0.5566, 0.5625, 0.5566, 0.5625, 0.5566, 0.5625, 0.5566, 0.5625, 0.5566, 0.5625, 0.5566, 0.5625, 0.5566, 0.5625, 0.5566, 0.5625, 0.5566, 0.5625, 0.006836, 0.625, 0.006836, 0.625, 0.006836, 0.625, 0.006836, 0.625, 0.006836, 0.625, 0.006836, 0.625, 0.006836, 0.625, 0.006836, 0.625, 0.006836, 0.625, 0.006836, 0.625, 0.006836, 0.625, 0.006836, 0.625, 0.006836, 0.625, 0.006836, 0.625, 0.006836, 0.625, 0.006836, 0.625, 0.5078, 0.3125, 0.5078, 0.3125, 0.5078, 0.3125, 0.5078, 0.3125, 0.006836, 0.625, 0.006836, 0.625, 0.006836, 0.625, 0.006836, 0.625, 0.006836, 0.625, 0.006836, 0.625, 0.006836, 0.625, 0.006836, 0.625, 0.006836, 0.625, 0.006836, 0.625, 0.006836, 0.625, 0.006836, 0.625, 0.5078, 0.3125, 0.5078, 0.3125, 0.5078, 0.3125, 0.5078, 0.3125, 0.5078, 0.3125, 0.5078, 0.3125, 0.5078, 0.3125, 0.5078, 0.3125, 0.5078, 0.3125, 0.5078, 0.3125, 0.5078, 0.3125, 0.5078, 0.3125, 0.5078, 0.3125, 0.5078, 0.3125, 0.5078, 0.3125, 0.5078, 0.3125, 0.5078, 0.3125, 0.5078, 0.3125, 0.5078, 0.3125, 0.5078, 0.3125, 0.5078, 0.3125, 0.5078, 0.3125, 0.5078, 0.3125, 0.5078, 0.3125, 0.5078, 0.3125, 0.5078, 0.3125, 0.5078, 0.3125, 0.5078, 0.3125, 0.5078, 0.3125, 0.5078, 0.3125, 0.5078, 0.3125, 0.5078, 0.3125, 0.5078, 0.3125, 0.5078, 0.3125, 0.5078, 0.3125, 0.5078, 0.3125, 0.5078, 0.3125, 0.5078, 0.3125, 0.5078, 0.3125, 0.5078, 0.3125, 0.5078, 0.3125, 0.5078, 0.3125, 0.5078, 0.3125, 0.5078, 0.3125, 0.5078, 0.3125, 0.5078, 0.3125, 0.5078, 0.3125, 0.5078, 0.3125, 0.5566, 0.5625, 0.5566, 0.5625, 0.5566, 0.5625, 0.5566, 0.5625, 0.5566, 0.5625, 0.5566, 0.5625, 0.5566, 0.5625, 0.5566, 0.5625, 0.5566, 0.5625, 0.5566, 0.5625, 0.5566, 0.5625, 0.5566, 0.5625, 0.006836, 0.625, 0.006836, 0.625, 0.006836, 0.625, 0.006836, 0.625, 0.006836, 0.625, 0.006836, 0.625, 0.006836, 0.625, 0.006836, 0.625, 0.006836, 0.625, 0.006836, 0.625, 0.006836, 0.625, 0.006836, 0.625, 0.006836, 0.625, 0.006836, 0.625, 0.006836, 0.625, 0.006836, 0.625, 0.006836, 0.625, 0.006836, 0.625, 0.006836, 0.625, 0.006836, 0.625, 0.006836, 0.625, 0.006836, 0.625, 0.006836, 0.625, 0.006836, 0.625, 0.006836, 0.625, 0.006836, 0.625, 0.006836, 0.625, 0.006836, 0.625, 0.006836, 0.625, 0.006836, 0.625, 0.006836, 0.625, 0.006836, 0.625, 0.06934, 0.4375, 0.06934, 0.4375, 0.06934, 0.4375, 0.06934, 0.4375, 0.06934, 0.4375, 0.06934, 0.4375, 0.06934, 0.4375, 0.06934, 0.4375, 0.06934, 0.4375, 0.06934, 0.4375, 0.06934, 0.4375, 0.06934, 0.4375, 0.06934, 0.4375, 0.06934, 0.4375, 0.06934, 0.4375, 0.06934, 0.4375, 0.06934, 0.4375, 0.06934, 0.4375, 0.06934, 0.4375, 0.06934, 0.4375, 0.06934, 0.4375, 0.06934, 0.4375, 0.06934, 0.4375, 0.06934, 0.4375, 0.06934, 0.4375, 0.06934, 0.4375, 0.06934, 0.4375, 0.06934, 0.4375, 0.5566, 0.5625, 0.5566, 0.5625, 0.5566, 0.5625, 0.5566, 0.5625, 0.5566, 0.5625, 0.5566, 0.5625, 0.5566, 0.5625, 0.5566, 0.5625, 0.5566, 0.5625, 0.5566, 0.5625, 0.5566, 0.5625, 0.5566, 0.5625, 0.5566, 0.5625, 0.5566, 0.5625, 0.5566, 0.5625, 0.5566, 0.5625, 0.5566, 0.5625, 0.5566, 0.5625, 0.5566, 0.5625, 0.5566, 0.5625, 0.5566, 0.5625, 0.5566, 0.5625, 0.5566, 0.5625, 0.5566, 0.5625, 0.5566, 0.5625, 0.5566, 0.5625, 0.5566, 0.5625, 0.5566, 0.5625, 0.5566, 0.5625, 0.5566, 0.5625, 0.5566, 0.5625, 0.5566, 0.5625, 0.978, 0.4786, 0.978, 0.4786, 0.978, 0.4786, 0.978, 0.4786, 0.978, 0.4786, 0.978, 0.4786, 0.978, 0.4786, 0.978, 0.4786, 0.978, 0.4786, 0.978, 0.4786, 0.978, 0.4786, 0.978, 0.4786, 0.978, 0.4786, 0.978, 0.4786, 0.978, 0.4786, 0.978, 0.4786, 0.978, 0.4786, 0.978, 0.4786, 0.978, 0.4786, 0.978, 0.4786, 0.978, 0.4786, 0.978, 0.4786, 0.978, 0.4786, 0.978, 0.4786, 0.978, 0.4786, 0.978, 0.4786, 0.978, 0.4786, 0.978, 0.4786, 0.978, 0.4786, 0.978, 0.4786, 0.978, 0.4786, 0.978, 0.4786, 0.978, 0.4786, 0.978, 0.4786, 0.978, 0.4786, 0.978, 0.4786, 0.978, 0.4786, 0.978, 0.4786, 0.978, 0.4786, 0.978, 0.4786, 0.978, 0.4786, 0.978, 0.4786, 0.978, 0.4786, 0.978, 0.4786, 0.978, 0.4786, 0.978, 0.4786, 0.978, 0.4786, 0.978, 0.4786, 0.978, 0.4786, 0.978, 0.4786, 0.978, 0.4786, 0.978, 0.4786, 0.978, 0.4786, 0.978, 0.4786, 0.978, 0.4786, 0.978, 0.4786, 0.978, 0.4786, 0.978, 0.4786, 0.978, 0.4786, 0.978, 0.4786, 0.978, 0.4786, 0.978, 0.4786, 0.978, 0.4786, 0.978, 0.4786, 0.978, 0.4786, 0.978, 0.4786, 0.978, 0.4786, 0.978, 0.4786, 0.978, 0.4786, 0.978, 0.4786, 0.978, 0.4786, 0.978, 0.4786, 0.978, 0.4786, 0.978, 0.4786, 0.978, 0.4786, 0.978, 0.4786, 0.978, 0.4786, 0.978, 0.4786, 0.978, 0.4786, 0.978, 0.4786, 0.978, 0.4786, 0.978, 0.4786, 0.978, 0.4786, 0.978, 0.4786, 0.978, 0.4786, 0.978, 0.4786, 0.978, 0.4786, 0.978, 0.4786, 0.978, 0.4786, 0.978, 0.4786, 0.978, 0.4786, 0.978, 0.4786, 0.978, 0.4786, 0.978, 0.4786, 0.978, 0.4786, 0.978, 0.4786, 0.978, 0.4786, 0.978, 0.4786, 0.978, 0.4786, 0.978, 0.4786, 0.978, 0.4786, 0.978, 0.4786, 0.978, 0.4786, 0.978, 0.4786, 0.978, 0.4786, 0.978, 0.4786, 0.978, 0.4786, 0.978, 0.4786, 0.978, 0.4786, 0.978, 0.4786, 0.978, 0.4786, 0.978, 0.4786, 0.978, 0.4786, 0.978, 0.4786, 0.978, 0.4786, 0.978, 0.4786, 0.978, 0.4786, 0.978, 0.4786, 0.978, 0.4786, 0.978, 0.4786, 0.978, 0.4786, 0.978, 0.4786, 0.978, 0.4786, 0.978, 0.4786, 0.978, 0.4786, 0.978, 0.4786, 0.978, 0.4786, 0.978, 0.4786, 0.5566, 0.5625, 0.5566, 0.5625, 0.5566, 0.5625, 0.5566, 0.5625, 0.5566, 0.5625, 0.5566, 0.5625, 0.5566, 0.5625, 0.5566, 0.5625, 0.5566, 0.5625, 0.5566, 0.5625, 0.5566, 0.5625, 0.5566, 0.5625, 0.5566, 0.5625, 0.5566, 0.5625, 0.5566, 0.5625, 0.5566, 0.5625, 0.5566, 0.5625, 0.5566, 0.5625, 0.5566, 0.5625, 0.5566, 0.5625, 0.5566, 0.5625, 0.5566, 0.5625, 0.5566, 0.5625, 0.5566, 0.5625, 0.5566, 0.5625, 0.5566, 0.5625, 0.5566, 0.5625, 0.5566, 0.5625, 0.5566, 0.5625, 0.5566, 0.5625, 0.5566, 0.5625, 0.5566, 0.5625, 0.5566, 0.5625, 0.5566, 0.5625, 0.5566, 0.5625, 0.5566, 0.5625, 0.5566, 0.5625, 0.5566, 0.5625, 0.5566, 0.5625, 0.5566, 0.5625, 0.5566, 0.5625, 0.5566, 0.5625, 0.5566, 0.5625, 0.5566, 0.5625, 0.5566, 0.5625, 0.5566, 0.5625, 0.5566, 0.5625, 0.5566, 0.5625, 0.005859, 0.625, 0.005859, 0.625, 0.005859, 0.625, 0.005859, 0.625, 0.5566, 0.5625, 0.5566, 0.5625, 0.5566, 0.5625, 0.5566, 0.5625, 0.5566, 0.5625, 0.5566, 0.5625, 0.5566, 0.5625, 0.5566, 0.5625, 0.005859, 0.625, 0.005859, 0.625, 0.005859, 0.625, 0.005859, 0.625, 0.5566, 0.5625, 0.5566, 0.5625, 0.5566, 0.5625, 0.5566, 0.5625, 0.5566, 0.5625, 0.5566, 0.5625, 0.5566, 0.5625, 0.5566, 0.5625, 0.5566, 0.5625, 0.5566, 0.5625, 0.5566, 0.5625, 0.5566, 0.5625, 0.5566, 0.5625, 0.5566, 0.5625, 0.5566, 0.5625, 0.5566, 0.5625, 0.5566, 0.5625, 0.5566, 0.5625, 0.5566, 0.5625, 0.5566, 0.5625, 0.5566, 0.5625, 0.5566, 0.5625, 0.5566, 0.5625, 0.5566, 0.5625, 0.5566, 0.5625, 0.5566, 0.5625, 0.5566, 0.5625, 0.5566, 0.5625, 0.5566, 0.5625, 0.5566, 0.5625, 0.5566, 0.5625, 0.5566, 0.5625, 0.5566, 0.5625, 0.5566, 0.5625, 0.5566, 0.5625, 0.5566, 0.5625, 0.5566, 0.5625, 0.5566, 0.5625, 0.5566, 0.5625, 0.5566, 0.5625, 0.978, 0.4786, 0.978, 0.4786, 0.978, 0.4786, 0.978, 0.4786, 0.978, 0.4786, 0.978, 0.4786, 0.978, 0.4786, 0.978, 0.4786, 0.978, 0.4786, 0.978, 0.4786, 0.978, 0.4786, 0.978, 0.4786, 0.978, 0.4786, 0.978, 0.4786, 0.978, 0.4786, 0.978, 0.4786])
me_cube.materials.append(mat_material)
me_cube.use_remesh_preserve_volume = False
me_cube.use_remesh_preserve_attributes = False
me_cube.use_mirror_vertex_groups = False
me_cube.use_paint_bone_selection = False
me_cube.use_paint_mask = True
me_cube.update()
arm_armature = bpy.data.armatures.new('Armature')  # bones are not reproduced

# ---- objects
ob_cube = bpy.data.objects.new('Cube', me_cube)
ob_light = bpy.data.objects.new('Light', light_light)
ob_camera = bpy.data.objects.new('Camera', cam_camera)
ob_armature = bpy.data.objects.new('Armature', arm_armature)

# ---- transforms, parenting, visibility, modifiers, constraints
ob_cube.parent = ob_armature
ob_cube.matrix_parent_inverse = Matrix(((1.0, -0.0, 0.0, -0.0), (-0.0, 1.0, -0.0, 0.0), (0.0, -0.0, 1.0, -0.8145), (-0.0, 0.0, -0.0, 1.0)))
ob_cube.location = (0.0, 0.0, 0.0)
ob_cube.lock_rotations_4d = False
ob_cube.empty_display_type = 'ARROWS'
ob_cube.lineart.crease_threshold = 0.0
_vg = ob_cube.vertex_groups.new(name='Pelvic')
_vg.add([20, 21, 24, 25, 114, 115, 118, 119, 138, 139, 140, 141], 1.0, 'REPLACE')
_vg = ob_cube.vertex_groups.new(name='chest')
_vg.add([12, 13, 16, 17, 27, 29, 30, 31, 92, 93, 106, 107, 110, 111, 121, 123, 124, 125, 134, 135, 136, 137, 142, 143, 144, 145, 206, 207, 208, 209], 1.0, 'REPLACE')
_vg = ob_cube.vertex_groups.new(name='neck')
_vg.add([8, 9, 12, 13, 102, 103, 106, 107, 132, 133, 134, 135], 1.0, 'REPLACE')
_vg = ob_cube.vertex_groups.new(name='head')
_vg.add([0, 1, 2, 3, 8, 9, 78, 79, 94, 95, 96, 97, 102, 103, 128, 129, 130, 131, 132, 133, 190, 191, 192, 193, 218, 219, 220, 221, 222, 223, 224, 225, 226, 227, 228, 229, 230, 231, 232, 233, 234, 235, 236, 237, 238, 239, 240, 241, 242, 243, 244, 245, 246, 247, 248, 249, 250, 251, 252, 253, 254, 255, 256, 257, 258, 259, 260, 261, 262, 263, 264, 265, 266, 267, 268, 269, 270, 271, 272, 273, 274, 275, 276, 277, 278, 279], 1.0, 'REPLACE')
_vg = ob_cube.vertex_groups.new(name='upperarm.l')
_vg.add([16, 17, 18, 19, 22, 23, 26, 28, 30, 31, 32, 33, 88, 89, 90, 91], 1.0, 'REPLACE')
_vg = ob_cube.vertex_groups.new(name='lowerarm.l')
_vg.add([4, 5, 6, 7, 10, 11, 14, 15, 18, 19, 22, 23, 34, 35, 36, 37], 1.0, 'REPLACE')
_vg = ob_cube.vertex_groups.new(name='hand.l')
_vg.add([34, 35, 36, 37, 38, 39, 40, 41], 1.0, 'REPLACE')
_vg = ob_cube.vertex_groups.new(name='thumb.l')
for _i, _w in zip([38, 39, 42, 43, 44, 45, 46, 47, 48, 49, 50, 51, 52, 53, 54, 55, 56, 57, 210, 211, 212, 213], [1.0, 1.0, 0.0, 0.0, 0.0, 0.0, 0.0, 0.0, 0.0, 0.0, 1.0, 1.0, 1.0, 1.0, 1.0, 1.0, 1.0, 1.0, 0.0, 0.0, 0.0, 0.0]): _vg.add([_i], _w, 'REPLACE')
_vg = ob_cube.vertex_groups.new(name='upperarm.r')
_vg.add([110, 111, 112, 113, 116, 117, 120, 122, 124, 125, 126, 127, 202, 203, 204, 205], 1.0, 'REPLACE')
_vg = ob_cube.vertex_groups.new(name='lowerarm.r')
_vg.add([98, 99, 100, 101, 104, 105, 108, 109, 112, 113, 116, 117, 146, 147, 148, 149], 1.0, 'REPLACE')
_vg = ob_cube.vertex_groups.new(name='hand.r')
_vg.add([146, 147, 148, 149, 150, 151, 152, 153], 1.0, 'REPLACE')
_vg = ob_cube.vertex_groups.new(name='thumb.r')
for _i, _w in zip([150, 151, 154, 155, 156, 157, 158, 159, 160, 161, 162, 163, 164, 165, 166, 167, 168, 169, 214, 215, 216, 217], [1.0, 1.0, 0.0, 0.0, 0.0, 0.0, 0.0, 0.0, 0.0, 0.0, 1.0, 1.0, 1.0, 1.0, 1.0, 1.0, 1.0, 1.0, 0.0, 0.0, 0.0, 0.0]): _vg.add([_i], _w, 'REPLACE')
_vg = ob_cube.vertex_groups.new(name='upperleg.l')
_vg.add([20, 21, 24, 25, 58, 59, 60, 61, 62, 63, 64, 65], 1.0, 'REPLACE')
_vg = ob_cube.vertex_groups.new(name='lowerleg.l')
_vg.add([62, 63, 64, 65, 80, 81, 82, 83, 84, 85, 86, 87], 1.0, 'REPLACE')
_vg = ob_cube.vertex_groups.new(name='foot.l')
_vg.add([66, 67, 68, 69, 70, 71, 72, 73, 74, 75, 76, 77, 80, 81, 82, 83], 1.0, 'REPLACE')
_vg = ob_cube.vertex_groups.new(name='upperleg.r')
_vg.add([114, 115, 118, 119, 170, 171, 172, 173, 174, 175, 176, 177], 1.0, 'REPLACE')
_vg = ob_cube.vertex_groups.new(name='lowerleg.r')
_vg.add([174, 175, 176, 177, 194, 195, 196, 197, 198, 199, 200, 201], 1.0, 'REPLACE')
_vg = ob_cube.vertex_groups.new(name='foot.r')
_vg.add([178, 179, 180, 181, 182, 183, 184, 185, 186, 187, 188, 189, 194, 195, 196, 197], 1.0, 'REPLACE')
_vg = ob_cube.vertex_groups.new(name='fingers-a.l')
_vg.add([42, 43, 44, 45, 210, 211, 212, 213], 1.0, 'REPLACE')
_vg = ob_cube.vertex_groups.new(name='fingers-b.l')
_vg.add([46, 47, 48, 49, 210, 211, 212, 213], 1.0, 'REPLACE')
_vg = ob_cube.vertex_groups.new(name='fingers-a.r')
for _i, _w in zip([154, 155, 156, 157, 158, 159, 160, 161, 214, 215, 216, 217], [1.0, 1.0, 1.0, 1.0, 0.0, 0.0, 0.0, 0.0, 1.0, 1.0, 1.0, 1.0]): _vg.add([_i], _w, 'REPLACE')
_vg = ob_cube.vertex_groups.new(name='fingers-b.r')
for _i, _w in zip([154, 155, 156, 157, 158, 159, 160, 161, 214, 215, 216, 217], [0.0, 0.0, 0.0, 0.0, 1.0, 1.0, 1.0, 1.0, 1.0, 1.0, 1.0, 1.0]): _vg.add([_i], _w, 'REPLACE')
_m = ob_cube.modifiers.new('Armature', 'ARMATURE')
_m.object = ob_armature
ob_light.location = (4.076, 1.005, 5.904)
ob_light.rotation_euler = (0.6503, 0.05522, 1.866)
ob_light.lock_rotations_4d = False
ob_light.empty_display_type = 'ARROWS'
ob_light.color = (0.0, 0.0, 0.0, 0.0)
ob_light.lineart.crease_threshold = 0.0
ob_camera.location = (7.359, -6.926, 4.958)
ob_camera.rotation_euler = (1.109, 0.0, 0.8149)
ob_camera.lock_rotations_4d = False
ob_camera.empty_display_type = 'ARROWS'
ob_camera.color = (0.0, 0.0, 0.0, 0.0)
ob_camera.display_type = 'WIRE'
ob_camera.lineart.crease_threshold = 0.0
ob_armature.location = (0.0, 0.0, 0.8145)
ob_armature.show_in_front = True
ob_armature.lineart.crease_threshold = 0.0

# ---- collection membership
col_collection.objects.link(ob_cube)
col_collection.objects.link(ob_light)
col_collection.objects.link(ob_camera)
col_collection.objects.link(ob_armature)

# ---- scene / render settings (as saved in the file)
scene.camera = ob_camera
scene.frame_start = 1; scene.frame_end = 60; scene.frame_set(1)
scene.render.engine = 'BLENDER_EEVEE_NEXT'
scene.cycles.use_denoising = False
scene.cycles.samples = 128
scene.cycles.sampling_pattern = 'TABULATED_SOBOL'
scene.cycles.use_adaptive_sampling = False
scene.cycles.use_light_tree = False
scene.view_settings.view_transform = 'Filmic'
bpy.context.view_layer.update()
